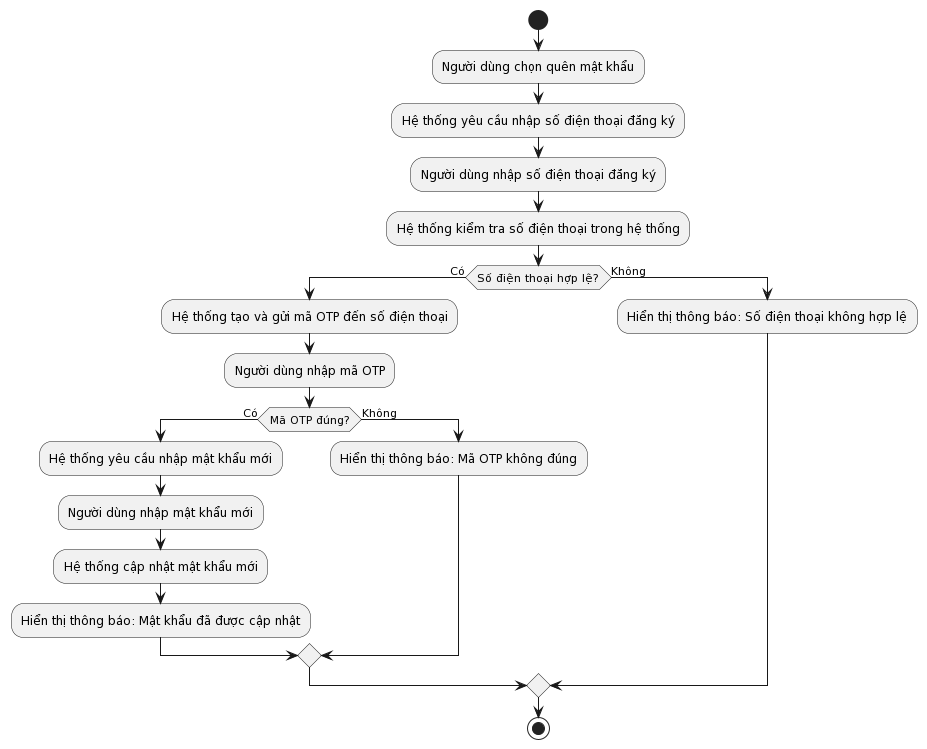

The diagram above was rendered by PlantUML. Its source (embedded in the PNG):
@startuml
start
:Người dùng chọn quên mật khẩu;
:Hệ thống yêu cầu nhập số điện thoại đăng ký;
:Người dùng nhập số điện thoại đăng ký;
:Hệ thống kiểm tra số điện thoại trong hệ thống;
if (Số điện thoại hợp lệ?) then (Có)
  :Hệ thống tạo và gửi mã OTP đến số điện thoại;
  :Người dùng nhập mã OTP;
  if (Mã OTP đúng?) then (Có)
    :Hệ thống yêu cầu nhập mật khẩu mới;
    :Người dùng nhập mật khẩu mới;
    :Hệ thống cập nhật mật khẩu mới;
    :Hiển thị thông báo: Mật khẩu đã được cập nhật;
  else (Không)
    :Hiển thị thông báo: Mã OTP không đúng;
  endif
else (Không)
  :Hiển thị thông báo: Số điện thoại không hợp lệ;
endif
stop
@enduml